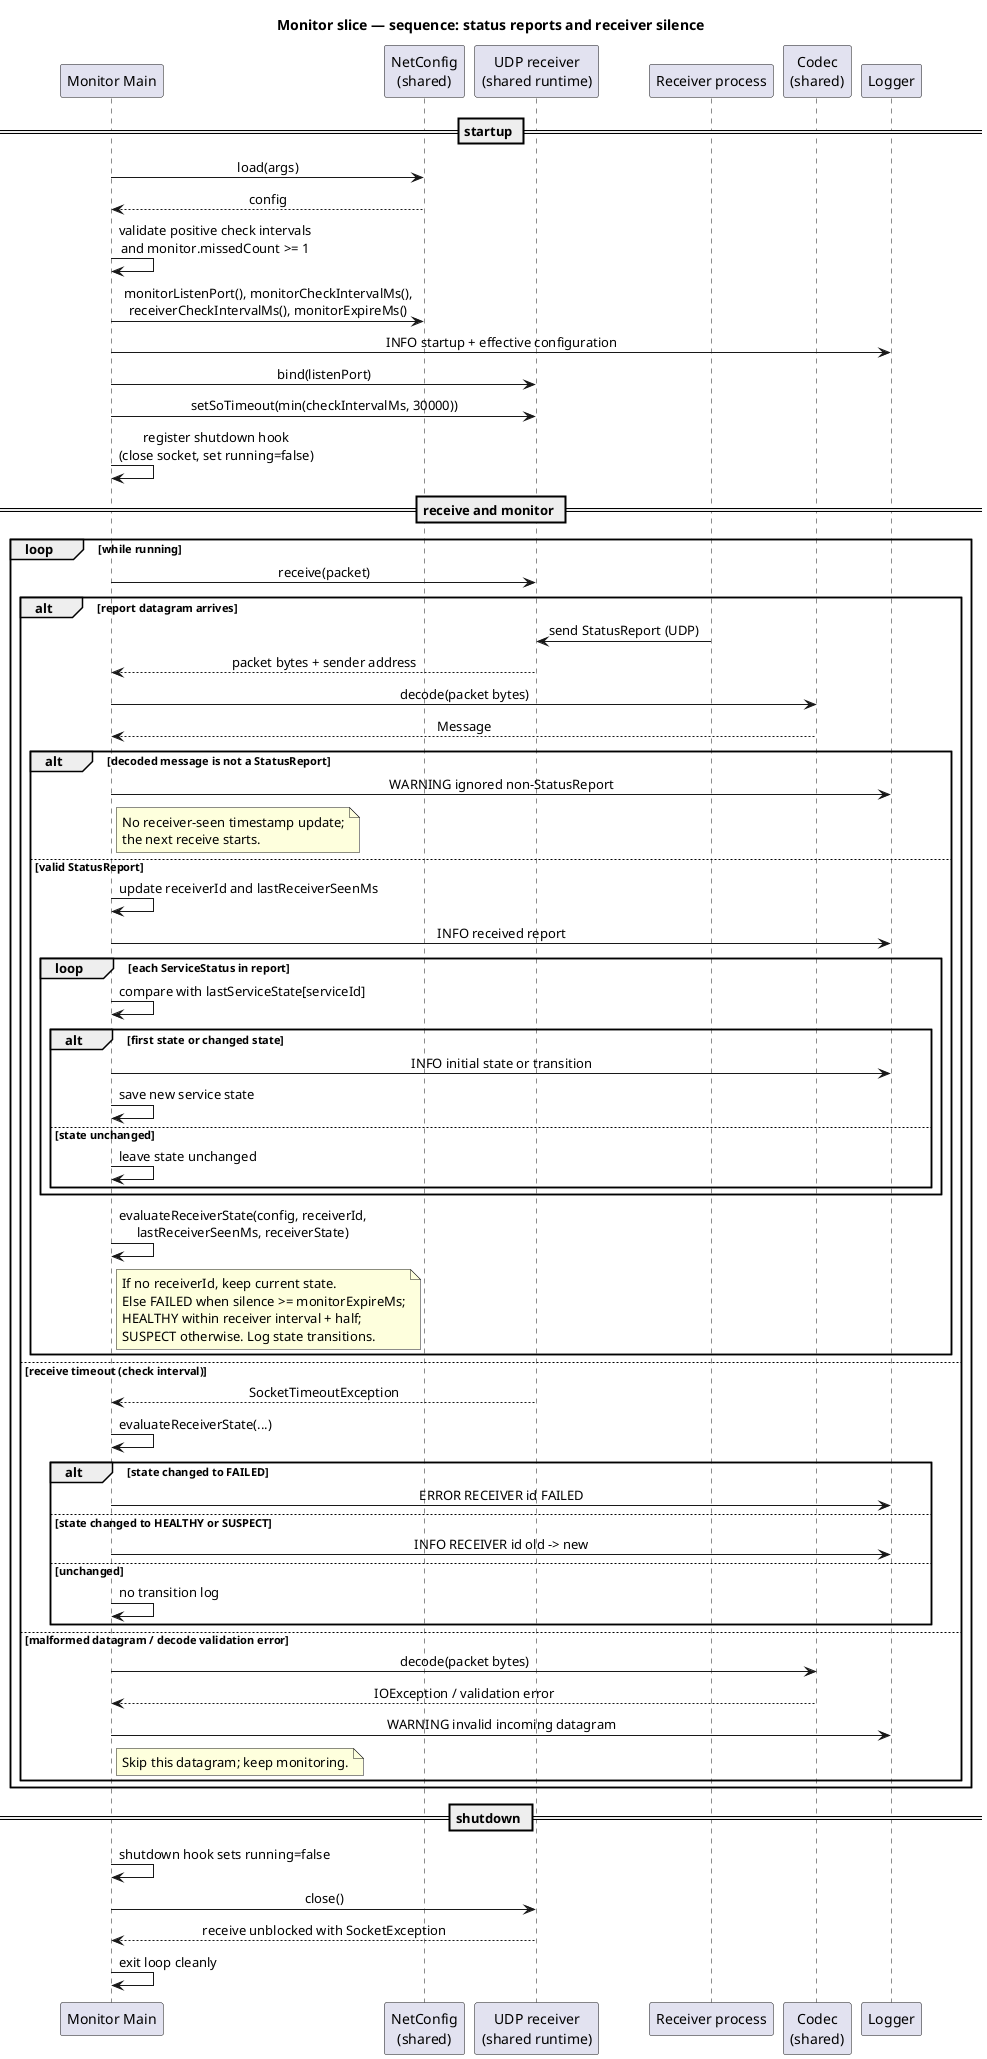

The diagram above was rendered by PlantUML. Its source (embedded in the PNG):
@startuml monitor-sequence
title Monitor slice — sequence: status reports and receiver silence

skinparam shadowing false
skinparam sequenceMessageAlign center

participant "Monitor Main" as MON
participant "NetConfig\n(shared)" as CFG
participant "UDP receiver\n(shared runtime)" as UDP
participant "Receiver process" as RCV
participant "Codec\n(shared)" as CODEC
participant "Logger" as LOG

== startup ==
MON -> CFG : load(args)
CFG --> MON : config
MON -> MON : validate positive check intervals\nand monitor.missedCount >= 1
MON -> CFG : monitorListenPort(), monitorCheckIntervalMs(),\nreceiverCheckIntervalMs(), monitorExpireMs()
MON -> LOG : INFO startup + effective configuration
MON -> UDP : bind(listenPort)
MON -> UDP : setSoTimeout(min(checkIntervalMs, 30000))
MON -> MON : register shutdown hook\n(close socket, set running=false)

== receive and monitor ==
loop while running
  MON -> UDP : receive(packet)
  alt report datagram arrives
    RCV -> UDP : send StatusReport (UDP)
    UDP --> MON : packet bytes + sender address
    MON -> CODEC : decode(packet bytes)
    CODEC --> MON : Message
    alt decoded message is not a StatusReport
      MON -> LOG : WARNING ignored non-StatusReport
      note right of MON
        No receiver-seen timestamp update;
        the next receive starts.
      end note
    else valid StatusReport
      MON -> MON : update receiverId and lastReceiverSeenMs
      MON -> LOG : INFO received report
      loop each ServiceStatus in report
        MON -> MON : compare with lastServiceState[serviceId]
        alt first state or changed state
          MON -> LOG : INFO initial state or transition
          MON -> MON : save new service state
        else state unchanged
          MON -> MON : leave state unchanged
        end
      end
      MON -> MON : evaluateReceiverState(config, receiverId,\nlastReceiverSeenMs, receiverState)
      note right of MON
        If no receiverId, keep current state.
        Else FAILED when silence >= monitorExpireMs;
        HEALTHY within receiver interval + half;
        SUSPECT otherwise. Log state transitions.
      end note
    end
  else receive timeout (check interval)
    UDP --> MON : SocketTimeoutException
    MON -> MON : evaluateReceiverState(...)
    alt state changed to FAILED
      MON -> LOG : ERROR RECEIVER id FAILED
    else state changed to HEALTHY or SUSPECT
      MON -> LOG : INFO RECEIVER id old -> new
    else unchanged
      MON -> MON : no transition log
    end
  else malformed datagram / decode validation error
    MON -> CODEC : decode(packet bytes)
    CODEC --> MON : IOException / validation error
    MON -> LOG : WARNING invalid incoming datagram
    note right of MON
      Skip this datagram; keep monitoring.
    end note
  end
end

== shutdown ==
MON -> MON : shutdown hook sets running=false
MON -> UDP : close()
UDP --> MON : receive unblocked with SocketException
MON -> MON : exit loop cleanly
@enduml